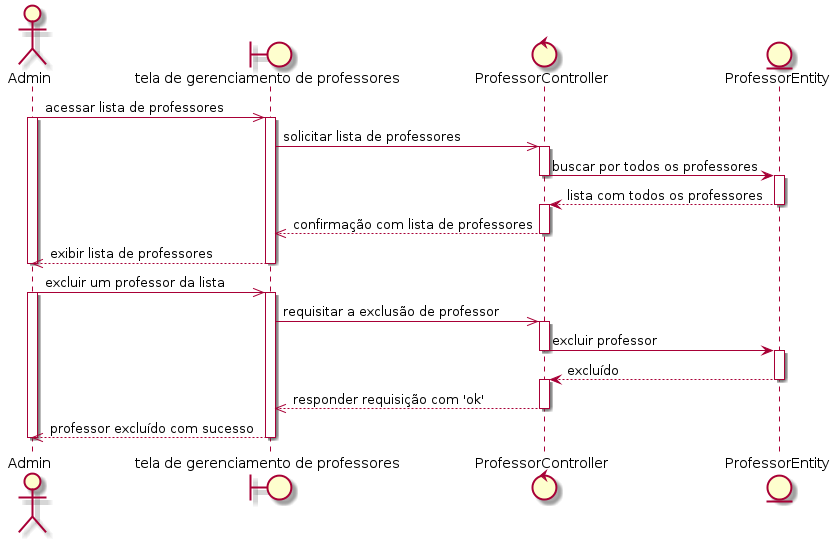

The diagram above was rendered by PlantUML. Its source (embedded in the PNG):
@startuml
actor Admin
boundary "tela de gerenciamento de professores" as professor
control ProfessorController 
entity ProfessorEntity

Admin ->> professor: acessar lista de professores
activate Admin
activate professor
professor ->> ProfessorController: solicitar lista de professores
activate ProfessorController
ProfessorController -> ProfessorEntity: buscar por todos os professores
deactivate ProfessorController
activate ProfessorEntity
ProfessorEntity --> ProfessorController: lista com todos os professores
deactivate ProfessorEntity
activate ProfessorController
ProfessorController -->> professor: confirmação com lista de professores
deactivate ProfessorController
professor -->> Admin: exibir lista de professores 
deactivate professor
deactivate Admin

Admin ->> professor: excluir um professor da lista
activate Admin
activate professor
professor ->> ProfessorController: requisitar a exclusão de professor
activate ProfessorController
ProfessorController -> ProfessorEntity: excluir professor
deactivate ProfessorController
activate ProfessorEntity
ProfessorEntity --> ProfessorController: excluído
deactivate ProfessorEntity
activate ProfessorController
ProfessorController -->> professor: responder requisição com 'ok'
deactivate ProfessorController
professor -->> Admin: professor excluído com sucesso
deactivate professor
deactivate Admin
@enduml